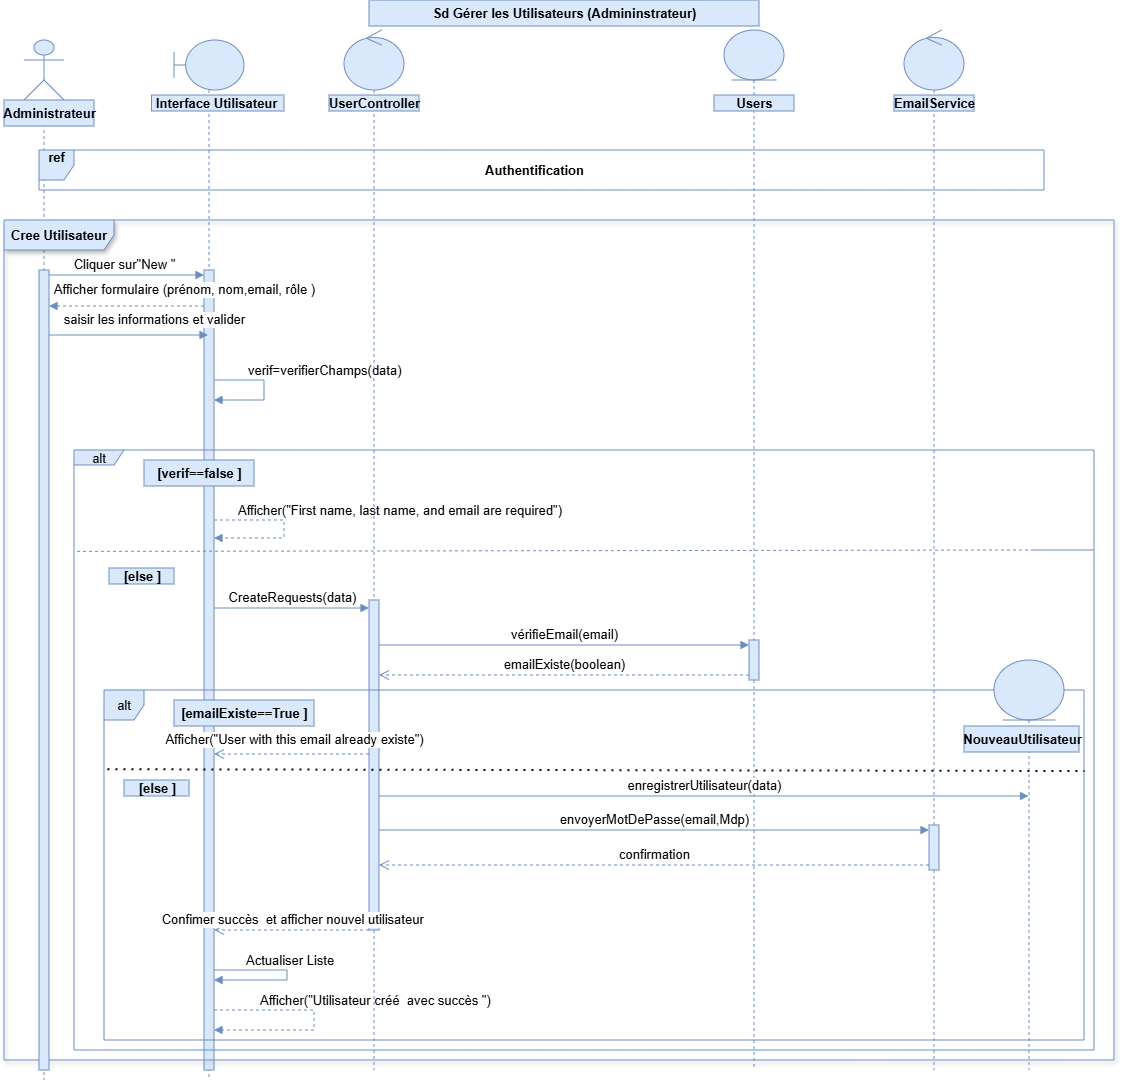

The diagram above was exported from draw.io. Its source (the exported page's mxGraphModel, read from the mxfile embedded in the PNG):
<mxGraphModel dx="875" dy="547" grid="1" gridSize="10" guides="1" tooltips="1" connect="1" arrows="1" fold="1" page="1" pageScale="1" pageWidth="827" pageHeight="1169" math="0" shadow="0">
  <root>
    <mxCell id="0" />
    <mxCell id="1" parent="0" />
    <mxCell id="I1013kI742WdQnZGZ3WM-1" parent="1" style="shape=umlLifeline;perimeter=lifelinePerimeter;whiteSpace=wrap;html=1;container=1;dropTarget=0;collapsible=0;recursiveResize=0;outlineConnect=0;portConstraint=eastwest;newEdgeStyle={&quot;curved&quot;:0,&quot;rounded&quot;:0};participant=umlActor;size=60;fillColor=#dae8fc;strokeColor=#6c8ebf;fontSize=13;" value="" vertex="1">
      <mxGeometry height="1040" width="40" x="50" y="40" as="geometry" />
    </mxCell>
    <mxCell id="I1013kI742WdQnZGZ3WM-2" parent="1" style="shape=umlLifeline;perimeter=lifelinePerimeter;whiteSpace=wrap;html=1;container=1;dropTarget=0;collapsible=0;recursiveResize=0;outlineConnect=0;portConstraint=eastwest;newEdgeStyle={&quot;curved&quot;:0,&quot;rounded&quot;:0};participant=umlBoundary;size=50;fillColor=#dae8fc;strokeColor=#6c8ebf;fontSize=13;" value="" vertex="1">
      <mxGeometry height="1040" width="70" x="200" y="40" as="geometry" />
    </mxCell>
    <mxCell id="I1013kI742WdQnZGZ3WM-16" parent="I1013kI742WdQnZGZ3WM-2" style="html=1;points=[[0,0,0,0,5],[0,1,0,0,-5],[1,0,0,0,5],[1,1,0,0,-5]];perimeter=orthogonalPerimeter;outlineConnect=0;targetShapes=umlLifeline;portConstraint=eastwest;newEdgeStyle={&quot;curved&quot;:0,&quot;rounded&quot;:0};fillColor=#dae8fc;strokeColor=#6c8ebf;fontSize=13;" value="" vertex="1">
      <mxGeometry height="800" width="10" x="30" y="230" as="geometry" />
    </mxCell>
    <mxCell id="Nl8J4FI8ZZ4I_5lE5sLz-5" edge="1" parent="I1013kI742WdQnZGZ3WM-2" source="I1013kI742WdQnZGZ3WM-16" style="html=1;align=left;spacingLeft=2;endArrow=block;rounded=0;edgeStyle=orthogonalEdgeStyle;curved=0;rounded=0;fillColor=#dae8fc;strokeColor=#6c8ebf;fontSize=13;" target="I1013kI742WdQnZGZ3WM-16" value="verif=verifierChamps(data)">
      <mxGeometry relative="1" x="-0.5004" y="10" as="geometry">
        <mxPoint as="offset" />
        <Array as="points">
          <mxPoint x="90" y="340" />
          <mxPoint x="90" y="360" />
        </Array>
        <mxPoint x="83" y="340" as="sourcePoint" />
        <mxPoint x="88" y="369.9565217391305" as="targetPoint" />
      </mxGeometry>
    </mxCell>
    <mxCell id="Nl8J4FI8ZZ4I_5lE5sLz-7" edge="1" parent="I1013kI742WdQnZGZ3WM-2" source="I1013kI742WdQnZGZ3WM-16" style="html=1;align=left;spacingLeft=2;endArrow=block;rounded=0;edgeStyle=orthogonalEdgeStyle;curved=0;rounded=0;dashed=1;fillColor=#dae8fc;strokeColor=#6c8ebf;fontSize=13;" target="I1013kI742WdQnZGZ3WM-16" value="Afficher(&quot;First name, last name, and email are required&quot;)">
      <mxGeometry relative="1" x="-0.7468" y="10" as="geometry">
        <mxPoint as="offset" />
        <Array as="points">
          <mxPoint x="110" y="480" />
          <mxPoint x="110" y="498" />
        </Array>
        <mxPoint x="80" y="468" as="sourcePoint" />
        <mxPoint x="85" y="498.04347826086973" as="targetPoint" />
      </mxGeometry>
    </mxCell>
    <mxCell id="Nl8J4FI8ZZ4I_5lE5sLz-23" edge="1" parent="I1013kI742WdQnZGZ3WM-2" source="I1013kI742WdQnZGZ3WM-16" style="html=1;align=left;spacingLeft=2;endArrow=block;rounded=0;edgeStyle=orthogonalEdgeStyle;curved=0;rounded=0;fillColor=#dae8fc;strokeColor=#6c8ebf;fontSize=13;" target="I1013kI742WdQnZGZ3WM-16" value="Actualiser Liste">
      <mxGeometry relative="1" x="-0.6386" y="10" as="geometry">
        <mxPoint as="offset" />
        <Array as="points">
          <mxPoint x="113" y="930" />
          <mxPoint x="113" y="940" />
        </Array>
        <mxPoint x="83" y="930" as="sourcePoint" />
        <mxPoint x="88" y="959.9999999999998" as="targetPoint" />
      </mxGeometry>
    </mxCell>
    <mxCell id="Nl8J4FI8ZZ4I_5lE5sLz-25" edge="1" parent="I1013kI742WdQnZGZ3WM-2" source="I1013kI742WdQnZGZ3WM-16" style="html=1;align=left;spacingLeft=2;endArrow=block;rounded=0;edgeStyle=orthogonalEdgeStyle;curved=0;rounded=0;dashed=1;fillColor=#dae8fc;strokeColor=#6c8ebf;fontSize=13;" target="I1013kI742WdQnZGZ3WM-16" value="Afficher(&quot;Utilisateur créé&amp;nbsp; avec succès &quot;)">
      <mxGeometry relative="1" x="-0.619" y="10" as="geometry">
        <mxPoint as="offset" />
        <Array as="points">
          <mxPoint x="140" y="970" />
          <mxPoint x="140" y="990" />
        </Array>
        <mxPoint x="110" y="960" as="sourcePoint" />
        <mxPoint x="115" y="989.9999999999998" as="targetPoint" />
      </mxGeometry>
    </mxCell>
    <mxCell id="I1013kI742WdQnZGZ3WM-3" parent="1" style="shape=umlLifeline;perimeter=lifelinePerimeter;whiteSpace=wrap;html=1;container=1;dropTarget=0;collapsible=0;recursiveResize=0;outlineConnect=0;portConstraint=eastwest;newEdgeStyle={&quot;curved&quot;:0,&quot;rounded&quot;:0};participant=umlControl;size=60;fillColor=#dae8fc;strokeColor=#6c8ebf;fontSize=13;" value="" vertex="1">
      <mxGeometry height="1040" width="60" x="370" y="30" as="geometry" />
    </mxCell>
    <mxCell id="I1013kI742WdQnZGZ3WM-22" parent="I1013kI742WdQnZGZ3WM-3" style="html=1;points=[[0,0,0,0,5],[0,1,0,0,-5],[1,0,0,0,5],[1,1,0,0,-5]];perimeter=orthogonalPerimeter;outlineConnect=0;targetShapes=umlLifeline;portConstraint=eastwest;newEdgeStyle={&quot;curved&quot;:0,&quot;rounded&quot;:0};fillColor=#dae8fc;strokeColor=#6c8ebf;fontSize=13;" value="" vertex="1">
      <mxGeometry height="330" width="10" x="25" y="570" as="geometry" />
    </mxCell>
    <mxCell id="I1013kI742WdQnZGZ3WM-5" parent="1" style="shape=umlLifeline;perimeter=lifelinePerimeter;whiteSpace=wrap;html=1;container=1;dropTarget=0;collapsible=0;recursiveResize=0;outlineConnect=0;portConstraint=eastwest;newEdgeStyle={&quot;curved&quot;:0,&quot;rounded&quot;:0};participant=umlEntity;size=50;fillColor=#dae8fc;strokeColor=#6c8ebf;fontSize=13;" value="" vertex="1">
      <mxGeometry height="1040" width="60" x="750" y="30" as="geometry" />
    </mxCell>
    <mxCell id="I1013kI742WdQnZGZ3WM-6" parent="1" style="shape=umlLifeline;perimeter=lifelinePerimeter;whiteSpace=wrap;html=1;container=1;dropTarget=0;collapsible=0;recursiveResize=0;outlineConnect=0;portConstraint=eastwest;newEdgeStyle={&quot;curved&quot;:0,&quot;rounded&quot;:0};participant=umlControl;size=60;fillColor=#dae8fc;strokeColor=#6c8ebf;fontSize=13;" value="" vertex="1">
      <mxGeometry height="1040" width="60" x="930" y="30" as="geometry" />
    </mxCell>
    <mxCell id="I1013kI742WdQnZGZ3WM-7" parent="1" style="text;align=center;fontStyle=1;verticalAlign=middle;spacingLeft=3;spacingRight=3;strokeColor=#6c8ebf;rotatable=0;points=[[0,0.5],[1,0.5]];portConstraint=eastwest;html=1;fillColor=#dae8fc;fontSize=13;" value="Administrateur" vertex="1">
      <mxGeometry height="26" width="90" x="30" y="100" as="geometry" />
    </mxCell>
    <mxCell id="I1013kI742WdQnZGZ3WM-8" parent="1" style="text;align=center;fontStyle=1;verticalAlign=middle;spacingLeft=3;spacingRight=3;strokeColor=#6c8ebf;rotatable=0;points=[[0,0.5],[1,0.5]];portConstraint=eastwest;html=1;fillColor=#dae8fc;fontSize=13;" value="Interface Utilisateur&amp;nbsp;" vertex="1">
      <mxGeometry height="16" width="132.5" x="177.5" y="95" as="geometry" />
    </mxCell>
    <mxCell id="I1013kI742WdQnZGZ3WM-9" parent="1" style="text;align=center;fontStyle=1;verticalAlign=middle;spacingLeft=3;spacingRight=3;strokeColor=#6c8ebf;rotatable=0;points=[[0,0.5],[1,0.5]];portConstraint=eastwest;html=1;fillColor=#dae8fc;fontSize=13;" value="UserController" vertex="1">
      <mxGeometry height="16" width="90" x="355" y="95" as="geometry" />
    </mxCell>
    <mxCell id="I1013kI742WdQnZGZ3WM-11" parent="1" style="text;align=center;fontStyle=1;verticalAlign=middle;spacingLeft=3;spacingRight=3;strokeColor=#6c8ebf;rotatable=0;points=[[0,0.5],[1,0.5]];portConstraint=eastwest;html=1;fillColor=#dae8fc;fontSize=13;" value="Users" vertex="1">
      <mxGeometry height="16" width="80" x="740" y="95" as="geometry" />
    </mxCell>
    <mxCell id="I1013kI742WdQnZGZ3WM-12" parent="1" style="text;align=center;fontStyle=1;verticalAlign=middle;spacingLeft=3;spacingRight=3;strokeColor=#6c8ebf;rotatable=0;points=[[0,0.5],[1,0.5]];portConstraint=eastwest;html=1;fillColor=#dae8fc;fontSize=13;" value="EmailService" vertex="1">
      <mxGeometry height="16" width="80" x="920" y="95" as="geometry" />
    </mxCell>
    <mxCell id="I1013kI742WdQnZGZ3WM-13" parent="1" style="shape=umlFrame;whiteSpace=wrap;html=1;pointerEvents=0;fillColor=#dae8fc;strokeColor=#6c8ebf;shadow=1;width=110;height=30;fontSize=13;" value="&lt;span style=&quot;font-weight: 700; text-wrap-mode: nowrap;&quot;&gt;Cree Utilisateur&lt;/span&gt;" vertex="1">
      <mxGeometry height="840" width="1110" x="30" y="220" as="geometry" />
    </mxCell>
    <mxCell id="I1013kI742WdQnZGZ3WM-17" edge="1" parent="1" source="I1013kI742WdQnZGZ3WM-1" style="html=1;verticalAlign=bottom;endArrow=block;curved=0;rounded=0;entryX=0;entryY=0;entryDx=0;entryDy=5;fillColor=#dae8fc;strokeColor=#6c8ebf;fontSize=13;" target="I1013kI742WdQnZGZ3WM-16" value="Cliquer sur&quot;New &quot;">
      <mxGeometry relative="1" x="-0.0042" as="geometry">
        <mxPoint as="offset" />
        <mxPoint x="160" y="275" as="sourcePoint" />
      </mxGeometry>
    </mxCell>
    <mxCell id="I1013kI742WdQnZGZ3WM-19" edge="1" parent="1" style="html=1;verticalAlign=bottom;endArrow=block;curved=0;rounded=0;dashed=1;fillColor=#dae8fc;strokeColor=#6c8ebf;fontSize=13;" value="Afficher formulaire (prénom, nom,email, rôle )">
      <mxGeometry relative="1" width="80" x="-0.7419" y="-6" as="geometry">
        <mxPoint as="offset" />
        <Array as="points">
          <mxPoint x="150" y="306" />
        </Array>
        <mxPoint x="230" y="306" as="sourcePoint" />
        <mxPoint x="75" y="306" as="targetPoint" />
      </mxGeometry>
    </mxCell>
    <mxCell id="I1013kI742WdQnZGZ3WM-21" edge="1" parent="1" style="html=1;verticalAlign=bottom;endArrow=block;curved=0;rounded=0;fillColor=#dae8fc;strokeColor=#6c8ebf;fontSize=13;" value="saisir les informations et valider">
      <mxGeometry relative="1" width="80" x="0.3266" y="5" as="geometry">
        <mxPoint as="offset" />
        <Array as="points">
          <mxPoint x="154" y="335" />
        </Array>
        <mxPoint x="73.63043478260875" y="335" as="sourcePoint" />
        <mxPoint x="234" y="335" as="targetPoint" />
      </mxGeometry>
    </mxCell>
    <mxCell id="I1013kI742WdQnZGZ3WM-31" parent="1" style="shape=umlFrame;whiteSpace=wrap;html=1;pointerEvents=0;width=50;height=15;fillColor=#dae8fc;strokeColor=#6c8ebf;fontSize=13;" value="alt" vertex="1">
      <mxGeometry height="600" width="1020" x="100" y="450" as="geometry" />
    </mxCell>
    <mxCell id="I1013kI742WdQnZGZ3WM-33" parent="1" style="text;align=center;fontStyle=1;verticalAlign=middle;spacingLeft=3;spacingRight=3;strokeColor=#6c8ebf;rotatable=0;points=[[0,0.5],[1,0.5]];portConstraint=eastwest;html=1;fillColor=#dae8fc;fontSize=13;" value="[verif==false ]" vertex="1">
      <mxGeometry height="26" width="110" x="170" y="460" as="geometry" />
    </mxCell>
    <mxCell id="I1013kI742WdQnZGZ3WM-35" edge="1" parent="1" style="html=1;verticalAlign=bottom;endArrow=none;dashed=1;endSize=8;curved=0;rounded=0;endFill=0;entryX=0.002;entryY=0.169;entryDx=0;entryDy=0;entryPerimeter=0;fillColor=#dae8fc;strokeColor=#6c8ebf;fontSize=13;" target="I1013kI742WdQnZGZ3WM-31" value="">
      <mxGeometry relative="1" as="geometry">
        <Array as="points">
          <mxPoint x="1120" y="550" />
          <mxPoint x="1060" y="550" />
        </Array>
        <mxPoint x="1060" y="550" as="sourcePoint" />
        <mxPoint x="300" y="549.38" as="targetPoint" />
      </mxGeometry>
    </mxCell>
    <mxCell id="I1013kI742WdQnZGZ3WM-36" parent="1" style="text;align=center;fontStyle=1;verticalAlign=middle;spacingLeft=3;spacingRight=3;strokeColor=#6c8ebf;rotatable=0;points=[[0,0.5],[1,0.5]];portConstraint=eastwest;html=1;fillColor=#dae8fc;fontSize=13;" value="[else ]" vertex="1">
      <mxGeometry height="16" width="65" x="135" y="568" as="geometry" />
    </mxCell>
    <mxCell id="mjCUlJWcKH8WAKXWnqcV-1" parent="1" style="html=1;points=[[0,0,0,0,5],[0,1,0,0,-5],[1,0,0,0,5],[1,1,0,0,-5]];perimeter=orthogonalPerimeter;outlineConnect=0;targetShapes=umlLifeline;portConstraint=eastwest;newEdgeStyle={&quot;curved&quot;:0,&quot;rounded&quot;:0};fillColor=#dae8fc;strokeColor=#6c8ebf;fontSize=13;" value="" vertex="1">
      <mxGeometry height="800" width="10" x="65" y="270" as="geometry" />
    </mxCell>
    <mxCell id="Nl8J4FI8ZZ4I_5lE5sLz-1" parent="1" style="shape=umlFrame;whiteSpace=wrap;html=1;fontSize=13;fontStyle=1;fillColor=#dae8fc;strokeColor=#6c8ebf;width=35;height=30;" value="&lt;font&gt;ref&lt;/font&gt;&lt;div&gt;&lt;br&gt;&lt;/div&gt;" vertex="1">
      <mxGeometry height="40" width="1005" x="65" y="150" as="geometry" />
    </mxCell>
    <mxCell id="Nl8J4FI8ZZ4I_5lE5sLz-2" parent="1" style="text;align=center;fontStyle=1;verticalAlign=middle;spacingLeft=3;spacingRight=3;strokeColor=#6c8ebf;rotatable=0;points=[[0,0.5],[1,0.5]];portConstraint=eastwest;html=1;fillColor=#dae8fc;fontSize=13;" value="&lt;font&gt;Sd Gérer les Utilisateurs (Admininstrateur)&lt;/font&gt;" vertex="1">
      <mxGeometry height="26" width="390" x="395" as="geometry" />
    </mxCell>
    <mxCell id="Nl8J4FI8ZZ4I_5lE5sLz-3" parent="1" style="text;align=center;fontStyle=1;verticalAlign=middle;spacingLeft=3;spacingRight=3;strokeColor=none;rotatable=0;points=[[0,0.5],[1,0.5]];portConstraint=eastwest;html=1;fontSize=13;" value="&lt;span style=&quot;text-wrap-mode: wrap;&quot;&gt;&lt;font&gt;Authentification&lt;/font&gt;&lt;/span&gt;" vertex="1">
      <mxGeometry height="26" width="80" x="520" y="157" as="geometry" />
    </mxCell>
    <mxCell id="Nl8J4FI8ZZ4I_5lE5sLz-8" edge="1" parent="1" style="html=1;verticalAlign=bottom;endArrow=block;curved=0;rounded=0;fillColor=#dae8fc;strokeColor=#6c8ebf;fontSize=13;" value="CreateRequests(data)">
      <mxGeometry relative="1" width="80" as="geometry">
        <mxPoint x="240" y="608" as="sourcePoint" />
        <mxPoint x="395" y="608" as="targetPoint" />
      </mxGeometry>
    </mxCell>
    <mxCell id="Nl8J4FI8ZZ4I_5lE5sLz-9" parent="1" style="html=1;points=[[0,0,0,0,5],[0,1,0,0,-5],[1,0,0,0,5],[1,1,0,0,-5]];perimeter=orthogonalPerimeter;outlineConnect=0;targetShapes=umlLifeline;portConstraint=eastwest;newEdgeStyle={&quot;curved&quot;:0,&quot;rounded&quot;:0};fillColor=#dae8fc;strokeColor=#6c8ebf;fontSize=13;" value="" vertex="1">
      <mxGeometry height="40" width="10" x="775" y="640" as="geometry" />
    </mxCell>
    <mxCell id="Nl8J4FI8ZZ4I_5lE5sLz-10" edge="1" parent="1" source="I1013kI742WdQnZGZ3WM-22" style="html=1;verticalAlign=bottom;endArrow=block;curved=0;rounded=0;entryX=0;entryY=0;entryDx=0;entryDy=5;fillColor=#dae8fc;strokeColor=#6c8ebf;fontSize=13;" target="Nl8J4FI8ZZ4I_5lE5sLz-9" value="vérifieEmail(email)">
      <mxGeometry relative="1" as="geometry">
        <mxPoint x="705" y="645" as="sourcePoint" />
      </mxGeometry>
    </mxCell>
    <mxCell id="Nl8J4FI8ZZ4I_5lE5sLz-11" edge="1" parent="1" source="Nl8J4FI8ZZ4I_5lE5sLz-9" style="html=1;verticalAlign=bottom;endArrow=open;dashed=1;endSize=8;curved=0;rounded=0;exitX=0;exitY=1;exitDx=0;exitDy=-5;fillColor=#dae8fc;strokeColor=#6c8ebf;fontSize=13;" target="I1013kI742WdQnZGZ3WM-22" value="emailExiste(boolean)">
      <mxGeometry relative="1" as="geometry">
        <mxPoint x="705" y="715" as="targetPoint" />
      </mxGeometry>
    </mxCell>
    <mxCell id="Nl8J4FI8ZZ4I_5lE5sLz-12" parent="1" style="shape=umlFrame;whiteSpace=wrap;html=1;pointerEvents=0;width=40;height=30;fillColor=#dae8fc;strokeColor=#6c8ebf;fontSize=13;" value="alt" vertex="1">
      <mxGeometry height="350" width="980" x="130" y="690" as="geometry" />
    </mxCell>
    <mxCell id="Nl8J4FI8ZZ4I_5lE5sLz-13" parent="1" style="text;align=center;fontStyle=1;verticalAlign=middle;spacingLeft=3;spacingRight=3;strokeColor=#6c8ebf;rotatable=0;points=[[0,0.5],[1,0.5]];portConstraint=eastwest;html=1;fillColor=#dae8fc;fontSize=13;" value="[emailExiste==True ]" vertex="1">
      <mxGeometry height="26" width="140" x="200" y="700" as="geometry" />
    </mxCell>
    <mxCell id="Nl8J4FI8ZZ4I_5lE5sLz-14" edge="1" parent="1" style="html=1;verticalAlign=bottom;endArrow=open;dashed=1;endSize=8;curved=0;rounded=0;fillColor=#dae8fc;strokeColor=#6c8ebf;fontSize=13;" value="Afficher(&quot;User with this email already existe&quot;)">
      <mxGeometry relative="1" x="-0.0323" y="-4" as="geometry">
        <mxPoint as="offset" />
        <mxPoint x="395" y="754" as="sourcePoint" />
        <mxPoint x="240" y="754" as="targetPoint" />
      </mxGeometry>
    </mxCell>
    <mxCell id="Nl8J4FI8ZZ4I_5lE5sLz-15" parent="1" style="html=1;points=[[0,0,0,0,5],[0,1,0,0,-5],[1,0,0,0,5],[1,1,0,0,-5]];perimeter=orthogonalPerimeter;outlineConnect=0;targetShapes=umlLifeline;portConstraint=eastwest;newEdgeStyle={&quot;curved&quot;:0,&quot;rounded&quot;:0};fillColor=#dae8fc;strokeColor=#6c8ebf;fontSize=13;" value="" vertex="1">
      <mxGeometry height="45" width="10" x="955" y="825" as="geometry" />
    </mxCell>
    <mxCell id="Nl8J4FI8ZZ4I_5lE5sLz-16" edge="1" parent="1" source="I1013kI742WdQnZGZ3WM-22" style="html=1;verticalAlign=bottom;endArrow=block;curved=0;rounded=0;entryX=0;entryY=0;entryDx=0;entryDy=5;fillColor=#dae8fc;strokeColor=#6c8ebf;fontSize=13;" target="Nl8J4FI8ZZ4I_5lE5sLz-15" value="envoyerMotDePasse(email,Mdp)">
      <mxGeometry relative="1" as="geometry">
        <mxPoint x="705" y="830" as="sourcePoint" />
      </mxGeometry>
    </mxCell>
    <mxCell id="Nl8J4FI8ZZ4I_5lE5sLz-17" edge="1" parent="1" source="Nl8J4FI8ZZ4I_5lE5sLz-15" style="html=1;verticalAlign=bottom;endArrow=open;dashed=1;endSize=8;curved=0;rounded=0;exitX=0;exitY=1;exitDx=0;exitDy=-5;fillColor=#dae8fc;strokeColor=#6c8ebf;fontSize=13;" target="I1013kI742WdQnZGZ3WM-22" value="confirmation">
      <mxGeometry relative="1" as="geometry">
        <mxPoint x="705" y="900" as="targetPoint" />
      </mxGeometry>
    </mxCell>
    <mxCell id="Nl8J4FI8ZZ4I_5lE5sLz-18" parent="1" style="shape=umlLifeline;perimeter=lifelinePerimeter;whiteSpace=wrap;html=1;container=1;dropTarget=0;collapsible=0;recursiveResize=0;outlineConnect=0;portConstraint=eastwest;newEdgeStyle={&quot;curved&quot;:0,&quot;rounded&quot;:0};participant=umlEntity;size=60;fillColor=#dae8fc;strokeColor=#6c8ebf;fontSize=13;" value="" vertex="1">
      <mxGeometry height="410" width="70" x="1020" y="660" as="geometry" />
    </mxCell>
    <mxCell id="Nl8J4FI8ZZ4I_5lE5sLz-19" parent="1" style="text;align=center;fontStyle=1;verticalAlign=middle;spacingLeft=3;spacingRight=3;strokeColor=#6c8ebf;rotatable=0;points=[[0,0.5],[1,0.5]];portConstraint=eastwest;html=1;fillColor=#dae8fc;fontSize=13;" value="NouveauUtilisateur" vertex="1">
      <mxGeometry height="26" width="115" x="990" y="726" as="geometry" />
    </mxCell>
    <mxCell id="Nl8J4FI8ZZ4I_5lE5sLz-20" edge="1" parent="1" source="I1013kI742WdQnZGZ3WM-22" style="html=1;verticalAlign=bottom;endArrow=block;curved=0;rounded=0;fillColor=#dae8fc;strokeColor=#6c8ebf;fontSize=13;" value="enregistrerUtilisateur(data)">
      <mxGeometry relative="1" width="80" as="geometry">
        <mxPoint x="570" y="796" as="sourcePoint" />
        <mxPoint x="1054.4999999999998" y="796" as="targetPoint" />
      </mxGeometry>
    </mxCell>
    <mxCell id="Nl8J4FI8ZZ4I_5lE5sLz-21" edge="1" parent="1" source="I1013kI742WdQnZGZ3WM-22" style="html=1;verticalAlign=bottom;endArrow=open;dashed=1;endSize=8;curved=0;rounded=0;entryX=1;entryY=0.825;entryDx=0;entryDy=0;entryPerimeter=0;fillColor=#dae8fc;strokeColor=#6c8ebf;fontSize=13;" target="I1013kI742WdQnZGZ3WM-16" value="Confimer succès&amp;nbsp; et afficher nouvel utilisateur&amp;nbsp;">
      <mxGeometry relative="1" x="-0.0323" as="geometry">
        <mxPoint as="offset" />
        <mxPoint x="372.5" y="930" as="sourcePoint" />
        <mxPoint x="292.5" y="930" as="targetPoint" />
      </mxGeometry>
    </mxCell>
    <mxCell id="Nl8J4FI8ZZ4I_5lE5sLz-26" edge="1" parent="1" style="endArrow=none;dashed=1;html=1;dashPattern=1 3;strokeWidth=2;rounded=0;exitX=0.003;exitY=0.305;exitDx=0;exitDy=0;exitPerimeter=0;entryX=1;entryY=0.31;entryDx=0;entryDy=0;entryPerimeter=0;fontSize=13;" value="">
      <mxGeometry height="50" relative="1" width="50" as="geometry">
        <mxPoint x="132.93999999999994" y="768.75" as="sourcePoint" />
        <mxPoint x="1110" y="770.5" as="targetPoint" />
      </mxGeometry>
    </mxCell>
    <mxCell id="Nl8J4FI8ZZ4I_5lE5sLz-28" parent="1" style="text;align=center;fontStyle=1;verticalAlign=middle;spacingLeft=3;spacingRight=3;strokeColor=#6c8ebf;rotatable=0;points=[[0,0.5],[1,0.5]];portConstraint=eastwest;html=1;fillColor=#dae8fc;fontSize=13;" value="[else ]" vertex="1">
      <mxGeometry height="16" width="65" x="150" y="780" as="geometry" />
    </mxCell>
  </root>
</mxGraphModel>